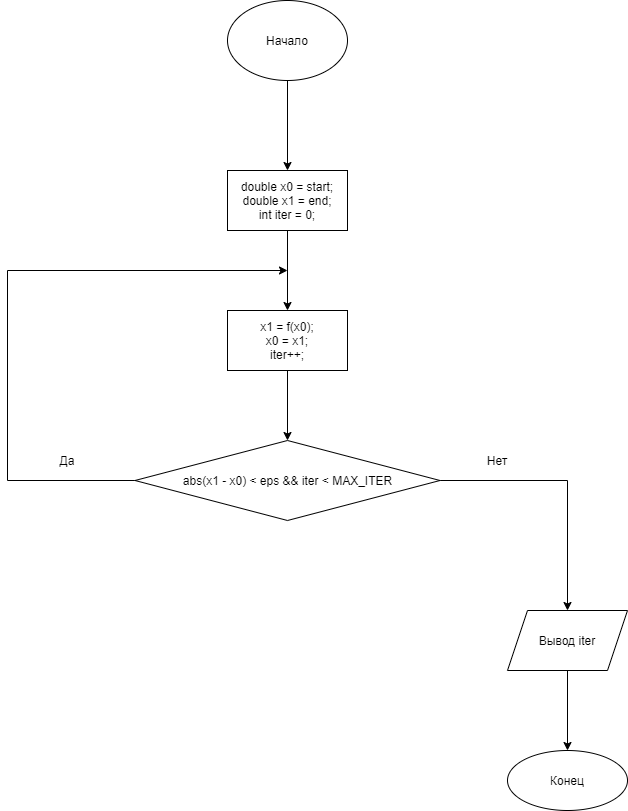

The diagram above was exported from draw.io. Its source (the exported page's mxGraphModel, read from the mxfile embedded in the PNG):
<mxGraphModel dx="1038" dy="607" grid="1" gridSize="10" guides="1" tooltips="1" connect="1" arrows="1" fold="1" page="1" pageScale="1" pageWidth="827" pageHeight="1169" math="0" shadow="0">
  <root>
    <mxCell id="0" />
    <mxCell id="1" parent="0" />
    <mxCell id="uSiBMTeL1PeaFQGXae0N-3" value="" style="edgeStyle=orthogonalEdgeStyle;rounded=0;orthogonalLoop=1;jettySize=auto;html=1;" parent="1" source="uSiBMTeL1PeaFQGXae0N-1" target="uSiBMTeL1PeaFQGXae0N-2" edge="1">
      <mxGeometry relative="1" as="geometry" />
    </mxCell>
    <mxCell id="uSiBMTeL1PeaFQGXae0N-1" value="Начало" style="ellipse;whiteSpace=wrap;html=1;" parent="1" vertex="1">
      <mxGeometry x="340" y="40" width="120" height="80" as="geometry" />
    </mxCell>
    <mxCell id="uSiBMTeL1PeaFQGXae0N-5" value="" style="edgeStyle=orthogonalEdgeStyle;rounded=0;orthogonalLoop=1;jettySize=auto;html=1;" parent="1" source="uSiBMTeL1PeaFQGXae0N-2" target="uSiBMTeL1PeaFQGXae0N-4" edge="1">
      <mxGeometry relative="1" as="geometry" />
    </mxCell>
    <mxCell id="uSiBMTeL1PeaFQGXae0N-2" value="double x0 = start;&#10;&#09;double x1 = end;&#10;&#09;int iter = 0;" style="whiteSpace=wrap;html=1;" parent="1" vertex="1">
      <mxGeometry x="340" y="210" width="120" height="60" as="geometry" />
    </mxCell>
    <mxCell id="uSiBMTeL1PeaFQGXae0N-7" value="" style="edgeStyle=orthogonalEdgeStyle;rounded=0;orthogonalLoop=1;jettySize=auto;html=1;" parent="1" source="uSiBMTeL1PeaFQGXae0N-4" target="uSiBMTeL1PeaFQGXae0N-6" edge="1">
      <mxGeometry relative="1" as="geometry" />
    </mxCell>
    <mxCell id="uSiBMTeL1PeaFQGXae0N-4" value="x1 = f(x0);&#10;&#09;&#09;x0 = x1;&#10;&#09;&#09;iter++;" style="whiteSpace=wrap;html=1;" parent="1" vertex="1">
      <mxGeometry x="340" y="350" width="120" height="60" as="geometry" />
    </mxCell>
    <mxCell id="uSiBMTeL1PeaFQGXae0N-9" style="edgeStyle=orthogonalEdgeStyle;rounded=0;orthogonalLoop=1;jettySize=auto;html=1;exitX=0;exitY=0.5;exitDx=0;exitDy=0;" parent="1" source="uSiBMTeL1PeaFQGXae0N-6" edge="1">
      <mxGeometry relative="1" as="geometry">
        <mxPoint x="400" y="310" as="targetPoint" />
        <Array as="points">
          <mxPoint x="120" y="520" />
          <mxPoint x="120" y="310" />
        </Array>
      </mxGeometry>
    </mxCell>
    <mxCell id="uSiBMTeL1PeaFQGXae0N-12" value="" style="edgeStyle=orthogonalEdgeStyle;rounded=0;orthogonalLoop=1;jettySize=auto;html=1;exitX=1;exitY=0.5;exitDx=0;exitDy=0;" parent="1" source="uSiBMTeL1PeaFQGXae0N-6" target="uSiBMTeL1PeaFQGXae0N-11" edge="1">
      <mxGeometry relative="1" as="geometry" />
    </mxCell>
    <mxCell id="uSiBMTeL1PeaFQGXae0N-6" value="abs(x1 - x0) &amp;lt; eps &amp;amp;&amp;amp; iter &amp;lt; MAX_ITER" style="rhombus;whiteSpace=wrap;html=1;" parent="1" vertex="1">
      <mxGeometry x="247.5" y="480" width="305" height="80" as="geometry" />
    </mxCell>
    <mxCell id="uSiBMTeL1PeaFQGXae0N-10" value="Нет" style="text;html=1;strokeColor=none;fillColor=none;align=center;verticalAlign=middle;whiteSpace=wrap;rounded=0;" parent="1" vertex="1">
      <mxGeometry x="590" y="490" width="40" height="20" as="geometry" />
    </mxCell>
    <mxCell id="uSiBMTeL1PeaFQGXae0N-14" value="" style="edgeStyle=orthogonalEdgeStyle;rounded=0;orthogonalLoop=1;jettySize=auto;html=1;" parent="1" source="uSiBMTeL1PeaFQGXae0N-11" target="uSiBMTeL1PeaFQGXae0N-13" edge="1">
      <mxGeometry relative="1" as="geometry" />
    </mxCell>
    <mxCell id="uSiBMTeL1PeaFQGXae0N-11" value="Вывод iter" style="shape=parallelogram;perimeter=parallelogramPerimeter;whiteSpace=wrap;html=1;fixedSize=1;" parent="1" vertex="1">
      <mxGeometry x="620" y="650" width="120" height="60" as="geometry" />
    </mxCell>
    <mxCell id="uSiBMTeL1PeaFQGXae0N-13" value="Конец" style="ellipse;whiteSpace=wrap;html=1;" parent="1" vertex="1">
      <mxGeometry x="620" y="790" width="120" height="60" as="geometry" />
    </mxCell>
    <mxCell id="uSiBMTeL1PeaFQGXae0N-15" value="Да" style="text;html=1;strokeColor=none;fillColor=none;align=center;verticalAlign=middle;whiteSpace=wrap;rounded=0;" parent="1" vertex="1">
      <mxGeometry x="160" y="490" width="40" height="20" as="geometry" />
    </mxCell>
  </root>
</mxGraphModel>